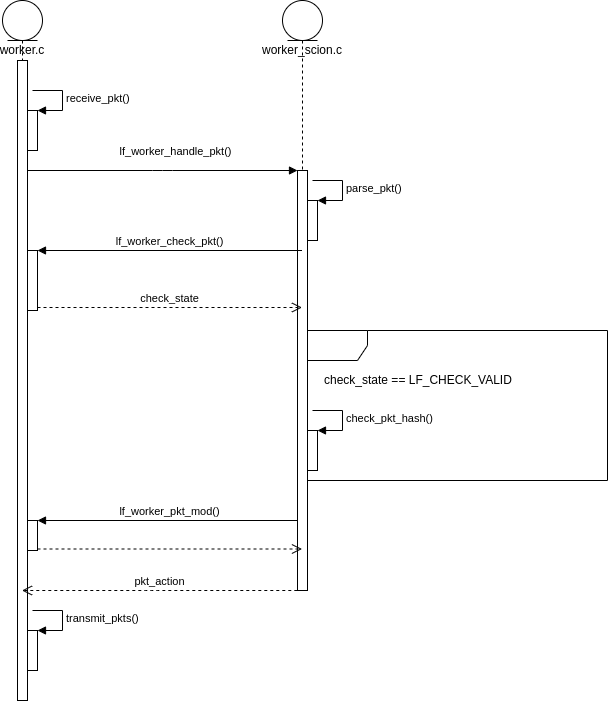

The diagram above was exported from draw.io. Its source (the exported page's mxGraphModel, read from the mxfile embedded in the PNG):
<mxGraphModel dx="1181" dy="576" grid="1" gridSize="10" guides="1" tooltips="1" connect="1" arrows="1" fold="1" page="1" pageScale="1" pageWidth="850" pageHeight="1100" math="0" shadow="0">
  <root>
    <mxCell id="0" />
    <mxCell id="1" parent="0" />
    <mxCell id="11" value="" style="shape=umlFrame;whiteSpace=wrap;html=1;" parent="1" vertex="1">
      <mxGeometry x="425" y="450" width="300" height="150" as="geometry" />
    </mxCell>
    <mxCell id="2" value="worker.c" style="shape=umlLifeline;participant=umlEntity;perimeter=lifelinePerimeter;whiteSpace=wrap;html=1;container=1;collapsible=0;recursiveResize=0;verticalAlign=top;spacingTop=36;outlineConnect=0;" parent="1" vertex="1">
      <mxGeometry x="120" y="120" width="40" height="700" as="geometry" />
    </mxCell>
    <mxCell id="7" value="" style="html=1;points=[];perimeter=orthogonalPerimeter;" parent="2" vertex="1">
      <mxGeometry x="15" y="60" width="10" height="640" as="geometry" />
    </mxCell>
    <mxCell id="8" value="" style="html=1;points=[];perimeter=orthogonalPerimeter;" parent="2" vertex="1">
      <mxGeometry x="25" y="250" width="10" height="60" as="geometry" />
    </mxCell>
    <mxCell id="Es7Xix-2hOhcZS5GEKEO-16" value="" style="html=1;points=[];perimeter=orthogonalPerimeter;" vertex="1" parent="2">
      <mxGeometry x="25" y="520" width="10" height="30" as="geometry" />
    </mxCell>
    <mxCell id="Es7Xix-2hOhcZS5GEKEO-17" value="lf_worker_pkt_mod()" style="html=1;verticalAlign=bottom;endArrow=block;entryX=1;entryY=0;" edge="1" parent="2" target="Es7Xix-2hOhcZS5GEKEO-16">
      <mxGeometry relative="1" as="geometry">
        <mxPoint x="299.5" y="520" as="sourcePoint" />
      </mxGeometry>
    </mxCell>
    <mxCell id="Es7Xix-2hOhcZS5GEKEO-19" value="" style="html=1;points=[];perimeter=orthogonalPerimeter;" vertex="1" parent="2">
      <mxGeometry x="25" y="110" width="10" height="40" as="geometry" />
    </mxCell>
    <mxCell id="Es7Xix-2hOhcZS5GEKEO-20" value="receive_pkt()" style="edgeStyle=orthogonalEdgeStyle;html=1;align=left;spacingLeft=2;endArrow=block;rounded=0;entryX=1;entryY=0;" edge="1" target="Es7Xix-2hOhcZS5GEKEO-19" parent="2">
      <mxGeometry relative="1" as="geometry">
        <mxPoint x="30" y="90" as="sourcePoint" />
        <Array as="points">
          <mxPoint x="60" y="90" />
        </Array>
      </mxGeometry>
    </mxCell>
    <mxCell id="Es7Xix-2hOhcZS5GEKEO-21" value="" style="html=1;points=[];perimeter=orthogonalPerimeter;" vertex="1" parent="2">
      <mxGeometry x="25" y="630" width="10" height="40" as="geometry" />
    </mxCell>
    <mxCell id="Es7Xix-2hOhcZS5GEKEO-22" value="transmit_pkts()" style="edgeStyle=orthogonalEdgeStyle;html=1;align=left;spacingLeft=2;endArrow=block;rounded=0;entryX=1;entryY=0;" edge="1" target="Es7Xix-2hOhcZS5GEKEO-21" parent="2">
      <mxGeometry relative="1" as="geometry">
        <mxPoint x="30" y="610" as="sourcePoint" />
        <Array as="points">
          <mxPoint x="60" y="610" />
        </Array>
      </mxGeometry>
    </mxCell>
    <mxCell id="3" value="worker_scion.c" style="shape=umlLifeline;participant=umlEntity;perimeter=lifelinePerimeter;whiteSpace=wrap;html=1;container=1;collapsible=0;recursiveResize=0;verticalAlign=top;spacingTop=36;outlineConnect=0;" parent="1" vertex="1">
      <mxGeometry x="400" y="120" width="40" height="570" as="geometry" />
    </mxCell>
    <mxCell id="4" value="" style="html=1;points=[];perimeter=orthogonalPerimeter;" parent="3" vertex="1">
      <mxGeometry x="15" y="170" width="10" height="420" as="geometry" />
    </mxCell>
    <mxCell id="13" value="" style="html=1;points=[];perimeter=orthogonalPerimeter;" parent="3" vertex="1">
      <mxGeometry x="25" y="430" width="10" height="40" as="geometry" />
    </mxCell>
    <mxCell id="14" value="check_pkt_hash()" style="edgeStyle=orthogonalEdgeStyle;html=1;align=left;spacingLeft=2;endArrow=block;rounded=0;entryX=1;entryY=0;" parent="3" target="13" edge="1">
      <mxGeometry relative="1" as="geometry">
        <mxPoint x="30" y="410" as="sourcePoint" />
        <Array as="points">
          <mxPoint x="60" y="410" />
        </Array>
      </mxGeometry>
    </mxCell>
    <mxCell id="15" value="" style="html=1;points=[];perimeter=orthogonalPerimeter;" parent="3" vertex="1">
      <mxGeometry x="25" y="200" width="10" height="40" as="geometry" />
    </mxCell>
    <mxCell id="16" value="parse_pkt()" style="edgeStyle=orthogonalEdgeStyle;html=1;align=left;spacingLeft=2;endArrow=block;rounded=0;entryX=1;entryY=0;" parent="3" target="15" edge="1">
      <mxGeometry relative="1" as="geometry">
        <mxPoint x="30" y="180" as="sourcePoint" />
        <Array as="points">
          <mxPoint x="60" y="180" />
        </Array>
      </mxGeometry>
    </mxCell>
    <mxCell id="5" value="lf_worker_handle_pkt()" style="html=1;verticalAlign=bottom;endArrow=block;entryX=0;entryY=0;" parent="1" target="4" edge="1">
      <mxGeometry x="0.0909" y="10" relative="1" as="geometry">
        <mxPoint x="145" y="290" as="sourcePoint" />
        <mxPoint as="offset" />
        <Array as="points">
          <mxPoint x="280" y="290" />
        </Array>
      </mxGeometry>
    </mxCell>
    <mxCell id="6" value="pkt_action" style="html=1;verticalAlign=bottom;endArrow=open;dashed=1;endSize=8;exitX=-0.021;exitY=1;exitDx=0;exitDy=0;exitPerimeter=0;" parent="1" source="4" edge="1">
      <mxGeometry relative="1" as="geometry">
        <mxPoint x="139.5" y="710" as="targetPoint" />
        <Array as="points">
          <mxPoint x="270" y="710" />
        </Array>
        <mxPoint x="370" y="630" as="sourcePoint" />
      </mxGeometry>
    </mxCell>
    <mxCell id="9" value="lf_worker_check_pkt()" style="html=1;verticalAlign=bottom;endArrow=block;entryX=1;entryY=0;" parent="1" target="8" edge="1">
      <mxGeometry relative="1" as="geometry">
        <mxPoint x="419.5" y="370" as="sourcePoint" />
      </mxGeometry>
    </mxCell>
    <mxCell id="10" value="check_state" style="html=1;verticalAlign=bottom;endArrow=open;dashed=1;endSize=8;exitX=1;exitY=0.95;" parent="1" source="8" edge="1">
      <mxGeometry relative="1" as="geometry">
        <mxPoint x="419.5" y="427" as="targetPoint" />
      </mxGeometry>
    </mxCell>
    <mxCell id="12" value="&lt;div&gt;&lt;span&gt;check_state == LF_CHECK_VALID&lt;/span&gt;&lt;/div&gt;" style="text;html=1;align=left;verticalAlign=middle;resizable=0;points=[];autosize=1;strokeColor=none;fillColor=none;" parent="1" vertex="1">
      <mxGeometry x="440" y="490" width="200" height="20" as="geometry" />
    </mxCell>
    <mxCell id="Es7Xix-2hOhcZS5GEKEO-18" value="" style="html=1;verticalAlign=bottom;endArrow=open;dashed=1;endSize=8;exitX=1;exitY=0.95;" edge="1" parent="1" source="Es7Xix-2hOhcZS5GEKEO-16">
      <mxGeometry relative="1" as="geometry">
        <mxPoint x="419.5" y="668.5" as="targetPoint" />
      </mxGeometry>
    </mxCell>
  </root>
</mxGraphModel>